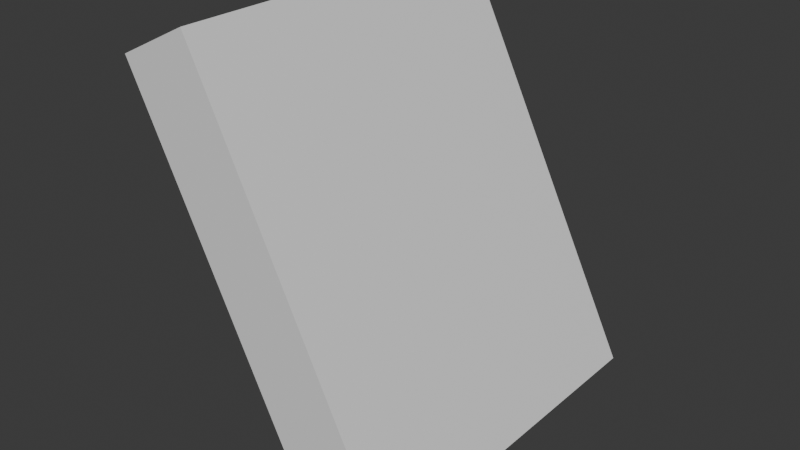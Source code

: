 # Source: BUILDPIECE_Roof_45_PROXY.blend  (saved by Blender 5.0.118; exported with 4.5.12 LTS)
import bpy
from mathutils import Matrix  # noqa: F401  (used for matrix-valued properties, if any)

bpy.ops.wm.read_factory_settings(use_empty=True)
scene = bpy.context.scene
scene.name = 'Scene'

# ---- collections
col_collection = bpy.data.collections.new('Collection'); scene.collection.children.link(col_collection)

# ---- materials (node trees are filled in below, after node groups)
mat_lambert1 = bpy.data.materials.new('lambert1')

# ---- material node trees
mat_lambert1.use_nodes = True; mat_lambert1.node_tree.nodes.clear()
_N = mat_lambert1.node_tree.nodes; _L = mat_lambert1.node_tree.links
n0 = _N.new('ShaderNodeOutputMaterial'); n0.name = 'Material Output'; n0.location = (400, 0)
n1 = _N.new('ShaderNodeBsdfPrincipled'); n1.name = 'Principled BSDF'; n1.location = (100, 0)
_L.new(n1.outputs[0], n0.inputs[0])
n0.is_active_output = True

# ---- world
world_world = bpy.data.worlds.new('World'); scene.world = world_world
world_world.use_nodes = True; world_world.node_tree.nodes.clear()
_N = world_world.node_tree.nodes; _L = world_world.node_tree.links
n0 = _N.new('ShaderNodeOutputWorld'); n0.name = 'World Output'; n0.location = (200, 100)
n1 = _N.new('ShaderNodeBackground'); n1.name = 'Background'; n1.location = (-200, 100)
n1.inputs[0].default_value = (0.05088, 0.05088, 0.05088, 1.0)
_L.new(n1.outputs[0], n0.inputs[0])
n0.is_active_output = True
world_world.color = (0.05088, 0.05088, 0.05088)
world_world.sun_shadow_jitter_overblur = 0.0

# ---- meshes
me_buildpiece_roof_45_proxy = bpy.data.meshes.new('BUILDPIECE_Roof_45_PROXY')
me_buildpiece_roof_45_proxy.from_pydata([(-0.225, 0.75, 0.825), (0.525, 0.75, -0.675), (0.375, 0.75, -0.75), (-0.375, 0.75, 0.75), (0.225, 0.75, -0.825), (-0.525, 0.75, 0.675), (0.2624, -0.75, -0.8997), (0.4124, -0.75, -0.8247), (0.225, -0.75, -0.825), (0.375, -0.75, -0.75), (0.5624, -0.75, -0.7497), (0.525, -0.75, -0.675), (0.225, 0.75, -0.825), (0.4124, 0.75, -0.8247), (0.2624, 0.75, -0.8997), (0.375, 0.75, -0.75), (0.5624, 0.75, -0.7497), (0.525, 0.75, -0.675), (-0.525, -0.75, 0.675), (-0.4124, -0.75, 0.8247), (-0.5624, -0.75, 0.7497), (-0.375, -0.75, 0.75), (-0.2624, -0.75, 0.8997), (-0.225, -0.75, 0.825), (-0.4124, 0.75, 0.8247), (-0.525, 0.75, 0.675), (-0.5624, 0.75, 0.7497), (-0.375, 0.75, 0.75), (-0.2624, 0.75, 0.8997), (-0.225, 0.75, 0.825), (0.225, -0.75, -0.825), (-0.375, -0.75, 0.75), (-0.525, -0.75, 0.675), (0.375, -0.75, -0.75), (-0.225, -0.75, 0.825), (0.525, -0.75, -0.675), (-0.2624, 0.75, 0.8997), (-0.225, -2.061e-08, 0.825), (-0.225, 0.75, 0.825), (-0.2624, -2.061e-08, 0.8997), (-0.2624, -0.75, 0.8997), (-0.225, -0.75, 0.825), (-0.525, -2.061e-08, 0.675), (-0.5624, 0.75, 0.7497), (-0.525, 0.75, 0.675), (-0.5624, -2.061e-08, 0.7497), (-0.5624, -0.75, 0.7497), (-0.525, -0.75, 0.675), (0.4124, 0.75, -0.8247), (0.2624, -2.061e-08, -0.8997), (0.2624, 0.75, -0.8997), (0.2624, -0.75, -0.8997), (0.4124, -0.75, -0.8247), (0.4124, -2.061e-08, -0.8247), (0.5624, 0.75, -0.7497), (0.5624, -0.75, -0.7497), (0.5624, -2.061e-08, -0.7497), (0.525, 0.75, -0.675), (0.5624, -2.061e-08, -0.7497), (0.5624, 0.75, -0.7497), (0.5624, -0.75, -0.7497), (0.525, -0.75, -0.675), (0.525, -2.061e-08, -0.675), (-0.225, 0.75, 0.825), (-0.225, -0.75, 0.825), (-0.225, -2.061e-08, 0.825), (-0.5624, -2.061e-08, 0.7497), (-0.4124, 0.75, 0.8247), (-0.5624, 0.75, 0.7497), (-0.5624, -0.75, 0.7497), (-0.4124, -0.75, 0.8247), (-0.4124, -2.061e-08, 0.8247), (-0.2624, 0.75, 0.8997), (-0.2624, -0.75, 0.8997), (-0.2624, -2.061e-08, 0.8997), (0.2624, -2.061e-08, -0.8997), (0.225, 0.75, -0.825), (0.2624, 0.75, -0.8997), (0.2624, -0.75, -0.8997), (0.225, -0.75, -0.825), (0.225, -2.061e-08, -0.825), (-0.525, -2.061e-08, 0.675), (-0.525, 0.75, 0.675), (-0.525, -0.75, 0.675)], [], [(0, 1, 2), (0, 2, 3), (3, 2, 4), (3, 4, 5), (6, 7, 8), (8, 7, 9), (10, 9, 7), (9, 10, 11), (12, 13, 14), (13, 12, 15), (15, 16, 13), (16, 15, 17), (18, 19, 20), (19, 18, 21), (21, 22, 19), (22, 21, 23), (24, 25, 26), (25, 24, 27), (28, 27, 24), (29, 27, 28), (30, 31, 32), (31, 30, 33), (33, 34, 31), (34, 33, 35), (36, 37, 38), (37, 36, 39), (40, 37, 39), (41, 37, 40), (42, 43, 44), (43, 42, 45), (46, 45, 42), (42, 47, 46), (48, 49, 50), (51, 49, 52), (49, 48, 53), (52, 49, 53), (54, 53, 48), (52, 53, 55), (53, 54, 56), (55, 53, 56), (57, 58, 59), (60, 58, 61), (58, 57, 62), (61, 58, 62), (63, 62, 57), (64, 61, 62), (62, 63, 65), (64, 62, 65), (66, 67, 68), (66, 69, 70), (67, 66, 71), (70, 71, 66), (71, 72, 67), (71, 70, 73), (72, 71, 74), (73, 74, 71), (75, 76, 77), (75, 78, 79), (80, 76, 75), (79, 80, 75), (81, 76, 80), (79, 81, 80), (76, 81, 82), (79, 83, 81)])
me_buildpiece_roof_45_proxy.polygons.foreach_set('use_smooth', [True] * 64)
_uv = me_buildpiece_roof_45_proxy.uv_layers.new(name='UV0')
_uv.uv.foreach_set('vector', [0.3333, 0.2915, 0.125, 0.25, 0.125, 0.125, 0.3333, 0.2915, 0.125, 0.125, 0.323, 0.146, 0.323, 0.146, 0.125, 0.125, 0.125, 0.0, 0.323, 0.146, 0.125, 0.0, 0.3125, 0.0, 0.625, 0.75, 0.625, 0.625, 0.625, 0.75, 0.625, 0.75, 0.625, 0.625, 0.625, 0.625, 0.625, 0.5, 0.625, 0.625, 0.625, 0.625, 0.625, 0.625, 0.625, 0.5, 0.625, 0.5, 0.375, 0.75, 0.375, 0.625, 0.375, 0.75, 0.375, 0.625, 0.375, 0.75, 0.375, 0.625, 0.375, 0.625, 0.375, 0.5, 0.375, 0.625, 0.375, 0.5, 0.375, 0.625, 0.375, 0.5, 0.625, 0.75, 0.625, 0.625, 0.625, 0.75, 0.625, 0.625, 0.625, 0.75, 0.625, 0.625, 0.625, 0.625, 0.625, 0.5, 0.625, 0.625, 0.625, 0.5, 0.625, 0.625, 0.625, 0.5, 0.375, 0.625, 0.375, 0.75, 0.375, 0.75, 0.375, 0.75, 0.375, 0.625, 0.375, 0.625, 0.375, 0.5, 0.375, 0.625, 0.375, 0.625, 0.375, 0.5, 0.375, 0.625, 0.375, 0.5, 0.875, 0.0, 0.6772, 0.146, 0.6875, 0.0, 0.6772, 0.146, 0.875, 0.0, 0.875, 0.125, 0.875, 0.125, 0.6665, 0.2915, 0.6772, 0.146, 0.6665, 0.2915, 0.875, 0.125, 0.875, 0.25, 0.375, 0.5, 0.5, 0.5, 0.375, 0.5, 0.5, 0.5, 0.375, 0.5, 0.5, 0.5, 0.625, 0.5, 0.5, 0.5, 0.5, 0.5, 0.625, 0.5, 0.5, 0.5, 0.625, 0.5, 0.5, 0.75, 0.375, 0.75, 0.375, 0.75, 0.375, 0.75, 0.5, 0.75, 0.5, 0.75, 0.625, 0.75, 0.5, 0.75, 0.5, 0.75, 0.5, 0.75, 0.625, 0.75, 0.625, 0.75, 0.375, 0.625, 0.5, 0.75, 0.375, 0.75, 0.625, 0.75, 0.5, 0.75, 0.625, 0.625, 0.5, 0.75, 0.375, 0.625, 0.5, 0.625, 0.625, 0.625, 0.5, 0.75, 0.5, 0.625, 0.375, 0.5, 0.5, 0.625, 0.375, 0.625, 0.625, 0.625, 0.5, 0.625, 0.625, 0.5, 0.5, 0.625, 0.375, 0.5, 0.5, 0.5, 0.625, 0.5, 0.5, 0.625, 0.5, 0.5, 0.375, 0.5, 0.5, 0.5, 0.375, 0.5, 0.625, 0.5, 0.5, 0.5, 0.625, 0.5, 0.5, 0.5, 0.375, 0.5, 0.5, 0.5, 0.625, 0.5, 0.5, 0.5, 0.5, 0.5, 0.3333, 0.2915, 0.5, 0.5, 0.375, 0.5, 0.6665, 0.2915, 0.625, 0.5, 0.5, 0.5, 0.5, 0.5, 0.3333, 0.2915, 0.5, 0.2915, 0.6665, 0.2915, 0.5, 0.5, 0.5, 0.2915, 0.5, 0.75, 0.375, 0.625, 0.375, 0.75, 0.5, 0.75, 0.625, 0.75, 0.625, 0.625, 0.375, 0.625, 0.5, 0.75, 0.5, 0.625, 0.625, 0.625, 0.5, 0.625, 0.5, 0.75, 0.5, 0.625, 0.375, 0.5, 0.375, 0.625, 0.5, 0.625, 0.625, 0.625, 0.625, 0.5, 0.375, 0.5, 0.5, 0.625, 0.5, 0.5, 0.625, 0.5, 0.5, 0.5, 0.5, 0.625, 0.5, 0.75, 0.375, 0.75, 0.375, 0.75, 0.5, 0.75, 0.625, 0.75, 0.625, 0.75, 0.5, 0.75, 0.375, 0.75, 0.5, 0.75, 0.625, 0.75, 0.5, 0.75, 0.5, 0.75, 0.5, 0.9375, 0.375, 0.75, 0.5, 0.75, 0.625, 0.75, 0.5, 0.9375, 0.5, 0.75, 0.375, 0.75, 0.5, 0.9375, 0.375, 0.9375, 0.625, 0.75, 0.625, 0.9375, 0.5, 0.9375])
me_buildpiece_roof_45_proxy.materials.append(mat_lambert1)
me_buildpiece_roof_45_proxy.update()
me_buildpiece_roof_45_proxy.normals_split_custom_set([tuple(v) for v in zip(*[iter([0.003966, 1.0, 0.003966, 0.003967, 1.0, 0.003966, 0.003932, 1.0, 0.003932, 0.003966, 1.0, 0.003966, 0.003932, 1.0, 0.003932, 0.003932, 1.0, 0.003932, 0.003932, 1.0, 0.003932, 0.003932, 1.0, 0.003932, 0.003966, 1.0, 0.003966, 0.003932, 1.0, 0.003932, 0.003966, 1.0, 0.003966, 0.003966, 1.0, 0.003965, 0.003932, -1.0, 0.003932, 0.003932, -1.0, 0.003932, 0.003932, -1.0, 0.003932, 0.003932, -1.0, 0.003932, 0.003932, -1.0, 0.003932, 0.003932, -1.0, 0.003931, 0.003932, -1.0, 0.003933, 0.003932, -1.0, 0.003931, 0.003932, -1.0, 0.003932, 0.003932, -1.0, 0.003931, 0.003932, -1.0, 0.003933, 0.003933, -1.0, 0.003932, 0.003966, 1.0, 0.003966, 0.003932, 1.0, 0.003931, 0.003966, 1.0, 0.003967, 0.003932, 1.0, 0.003931, 0.003966, 1.0, 0.003966, 0.003932, 1.0, 0.003931, 0.003932, 1.0, 0.003931, 0.003967, 1.0, 0.003966, 0.003932, 1.0, 0.003931, 0.003967, 1.0, 0.003966, 0.003932, 1.0, 0.003931, 0.003966, 1.0, 0.003967, 0.003932, -1.0, 0.003932, 0.003932, -1.0, 0.003932, 0.003932, -1.0, 0.003933, 0.003932, -1.0, 0.003932, 0.003932, -1.0, 0.003932, 0.003932, -1.0, 0.003932, 0.003932, -1.0, 0.003932, 0.003932, -1.0, 0.003932, 0.003932, -1.0, 0.003932, 0.003932, -1.0, 0.003932, 0.003932, -1.0, 0.003932, 0.003932, -1.0, 0.003932, 0.003932, 1.0, 0.003932, 0.003966, 1.0, 0.003966, 0.003966, 1.0, 0.003966, 0.003966, 1.0, 0.003966, 0.003932, 1.0, 0.003932, 0.003932, 1.0, 0.003932, 0.003966, 1.0, 0.003966, 0.003932, 1.0, 0.003932, 0.003932, 1.0, 0.003932, 0.003966, 1.0, 0.003966, 0.003932, 1.0, 0.003932, 0.003966, 1.0, 0.003966, 0.003932, -1.0, 0.003932, 0.003932, -1.0, 0.003932, 0.003932, -1.0, 0.003932, 0.003932, -1.0, 0.003932, 0.003932, -1.0, 0.003932, 0.003932, -1.0, 0.003932, 0.003932, -1.0, 0.003932, 0.003932, -1.0, 0.003932, 0.003932, -1.0, 0.003932, 0.003932, -1.0, 0.003932, 0.003932, -1.0, 0.003932, 0.003932, -1.0, 0.003932, 0.8936, -0.0039, 0.4488, 0.8936, -0.0039, 0.4488, 0.8936, -0.0039, 0.4488, 0.8936, -0.0039, 0.4488, 0.8936, -0.0039, 0.4488, 0.8936, -0.0039, 0.4488, 0.8936, -0.0039, 0.4488, 0.8936, -0.0039, 0.4488, 0.8936, -0.0039, 0.4488, 0.8936, -0.0039, 0.4488, 0.8936, -0.0039, 0.4488, 0.8936, -0.0039, 0.4488, -0.8952, -0.003932, -0.4456, -0.8952, -0.003932, -0.4456, -0.8952, -0.003976, -0.4456, -0.8952, -0.003932, -0.4456, -0.8952, -0.003932, -0.4456, -0.8952, -0.003932, -0.4456, -0.8952, -0.003933, -0.4456, -0.8952, -0.003932, -0.4456, -0.8952, -0.003932, -0.4456, -0.8952, -0.003932, -0.4456, -0.8952, -0.003977, -0.4456, -0.8952, -0.003933, -0.4456, 0.4519, -0.003924, -0.8921, 0.4519, -0.003924, -0.8921, 0.4519, -0.003924, -0.8921, 0.4519, -0.003924, -0.8921, 0.4519, -0.003924, -0.8921, 0.4519, -0.003924, -0.8921, 0.4519, -0.003924, -0.8921, 0.4519, -0.003924, -0.8921, 0.4519, -0.003925, -0.8921, 0.4519, -0.003924, -0.8921, 0.4519, -0.003924, -0.8921, 0.4519, -0.003925, -0.8921, 0.4519, -0.003924, -0.8921, 0.4519, -0.003925, -0.8921, 0.4519, -0.003924, -0.8921, 0.4519, -0.003924, -0.8921, 0.4519, -0.003925, -0.8921, 0.4519, -0.003925, -0.8921, 0.4519, -0.003925, -0.8921, 0.4519, -0.003924, -0.8921, 0.4519, -0.003924, -0.8921, 0.4519, -0.003925, -0.8921, 0.4519, -0.003925, -0.8921, 0.4519, -0.003924, -0.8921, 0.8936, -0.003894, 0.4488, 0.8936, -0.003894, 0.4488, 0.8936, -0.003893, 0.4488, 0.8936, -0.003893, 0.4488, 0.8936, -0.003894, 0.4488, 0.8936, -0.003894, 0.4488, 0.8936, -0.003894, 0.4488, 0.8936, -0.003894, 0.4488, 0.8936, -0.003894, 0.4488, 0.8936, -0.003894, 0.4488, 0.8936, -0.003894, 0.4488, 0.8936, -0.003894, 0.4488, 0.8936, -0.003895, 0.4488, 0.8936, -0.003894, 0.4488, 0.8936, -0.003894, 0.4488, 0.8936, -0.003895, 0.4488, 0.8936, -0.003894, 0.4488, 0.8936, -0.003894, 0.4488, 0.8936, -0.003894, 0.4488, 0.8936, -0.003895, 0.4488, 0.8936, -0.003895, 0.4488, 0.8936, -0.003895, 0.4488, 0.8936, -0.003894, 0.4488, 0.8936, -0.003895, 0.4488, -0.4425, -0.003897, 0.8967, -0.4425, -0.003897, 0.8967, -0.4425, -0.003926, 0.8968, -0.4425, -0.003897, 0.8967, -0.4425, -0.003897, 0.8967, -0.4425, -0.003926, 0.8968, -0.4425, -0.003897, 0.8967, -0.4425, -0.003897, 0.8967, -0.4425, -0.003896, 0.8967, -0.4425, -0.003926, 0.8968, -0.4425, -0.003896, 0.8967, -0.4425, -0.003897, 0.8967, -0.4425, -0.003896, 0.8967, -0.4425, -0.003925, 0.8968, -0.4425, -0.003897, 0.8967, -0.4425, -0.003896, 0.8967, -0.4425, -0.003926, 0.8968, -0.4425, -0.003897, 0.8967, -0.4425, -0.003925, 0.8968, -0.4425, -0.003896, 0.8967, -0.4425, -0.003896, 0.8967, -0.4425, -0.003897, 0.8967, -0.4425, -0.003896, 0.8967, -0.4425, -0.003896, 0.8967, -0.8952, -0.003939, -0.4456, -0.8952, -0.003939, -0.4456, -0.8952, -0.00394, -0.4456, -0.8952, -0.003939, -0.4456, -0.8952, -0.00394, -0.4456, -0.8952, -0.003939, -0.4456, -0.8952, -0.003983, -0.4456, -0.8952, -0.003939, -0.4456, -0.8952, -0.003939, -0.4456, -0.8952, -0.003939, -0.4456, -0.8952, -0.003983, -0.4456, -0.8952, -0.003939, -0.4456, -0.8952, -0.003939, -0.4456, -0.8952, -0.003939, -0.4456, -0.8952, -0.003983, -0.4456, -0.8952, -0.003939, -0.4456, -0.8952, -0.003939, -0.4456, -0.8952, -0.003983, -0.4456, -0.8952, -0.003939, -0.4456, -0.8952, -0.003939, -0.4456, -0.8952, -0.003939, -0.4456, -0.8952, -0.003939, -0.4456, -0.8952, -0.003939, -0.4456, -0.8952, -0.003939, -0.4456])] * 3)])

# ---- objects
ob_buildpiece_roof_45_proxy = bpy.data.objects.new('BUILDPIECE_Roof_45_PROXY', me_buildpiece_roof_45_proxy)

# ---- transforms, parenting, visibility, modifiers, constraints
ob_buildpiece_roof_45_proxy.location = (0.0, 0.0, 0.0)

# ---- collection membership
col_collection.objects.link(ob_buildpiece_roof_45_proxy)

# ---- scene / render settings (as saved in the file)
scene.frame_start = 1; scene.frame_end = 250; scene.frame_set(1)
scene.render.engine = 'BLENDER_EEVEE_NEXT'
scene.render.bake_bias = 0.0
scene.render.bake_samples = 0
scene.cycles.sampling_pattern = 'TABULATED_SOBOL'
scene.eevee.use_volume_custom_range = False
bpy.context.view_layer.update()

# ---- added for rendering (the .blend has no active camera and no usable light): camera, sun
cam_auto = bpy.data.cameras.new('AutoCamera')
cam_auto.lens = 50.0
cam_auto.sensor_width = 36.0
cam_auto.clip_end = 1000.0
ob_auto_camera = bpy.data.objects.new('AutoCamera', cam_auto)
scene.collection.objects.link(ob_auto_camera)
ob_auto_camera.location = (2.40432, -2.88518, 1.92346)
ob_auto_camera.rotation_euler = (1.09748, -7.21219e-08, 0.694738)
scene.camera = ob_auto_camera
light_auto_sun = bpy.data.lights.new('AutoSun', 'SUN')
light_auto_sun.energy = 3.0
light_auto_sun.angle = 0.0523599
ob_auto_sun = bpy.data.objects.new('AutoSun', light_auto_sun)
scene.collection.objects.link(ob_auto_sun)
ob_auto_sun.rotation_euler = (0.872665, 0.174533, 0.523599)
bpy.context.view_layer.update()
